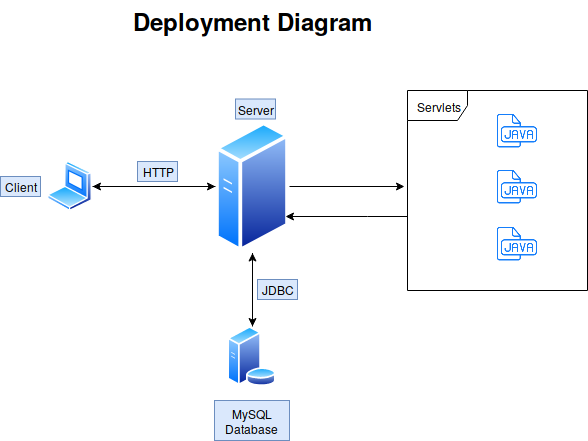

The diagram above was exported from draw.io. Its source (the exported page's mxGraphModel, read from the mxfile embedded in the PNG):
<mxGraphModel dx="1394" dy="721" grid="1" gridSize="10" guides="1" tooltips="1" connect="1" arrows="1" fold="1" page="1" pageScale="1" pageWidth="850" pageHeight="1100" math="0" shadow="0">
  <root>
    <mxCell id="0" />
    <mxCell id="1" parent="0" />
    <mxCell id="DV2yudAi8567zyyICt0g-19" value="Deployment Diagram" style="text;strokeColor=none;fillColor=none;html=1;fontSize=24;fontStyle=1;verticalAlign=middle;align=center;" vertex="1" parent="1">
      <mxGeometry x="375" y="30" width="100" height="40" as="geometry" />
    </mxCell>
    <mxCell id="DV2yudAi8567zyyICt0g-57" value="" style="group;flipH=1;flipV=1;" vertex="1" connectable="0" parent="1">
      <mxGeometry x="173" y="120" width="587" height="350" as="geometry" />
    </mxCell>
    <mxCell id="DV2yudAi8567zyyICt0g-2" value="" style="aspect=fixed;perimeter=ellipsePerimeter;html=1;align=center;shadow=0;dashed=0;spacingTop=3;image;image=img/lib/active_directory/generic_server.svg;" vertex="1" parent="DV2yudAi8567zyyICt0g-57">
      <mxGeometry x="215" y="29.5" width="74" height="133" as="geometry" />
    </mxCell>
    <mxCell id="DV2yudAi8567zyyICt0g-55" style="edgeStyle=orthogonalEdgeStyle;rounded=0;orthogonalLoop=1;jettySize=auto;html=1;entryX=1;entryY=0.75;entryDx=0;entryDy=0;" edge="1" parent="DV2yudAi8567zyyICt0g-57" source="DV2yudAi8567zyyICt0g-36" target="DV2yudAi8567zyyICt0g-2">
      <mxGeometry relative="1" as="geometry">
        <Array as="points">
          <mxPoint x="367" y="126" />
          <mxPoint x="367" y="126" />
        </Array>
      </mxGeometry>
    </mxCell>
    <mxCell id="DV2yudAi8567zyyICt0g-36" value="Servlets" style="shape=umlFrame;whiteSpace=wrap;html=1;" vertex="1" parent="DV2yudAi8567zyyICt0g-57">
      <mxGeometry x="407" width="180" height="200" as="geometry" />
    </mxCell>
    <mxCell id="DV2yudAi8567zyyICt0g-11" style="edgeStyle=orthogonalEdgeStyle;rounded=0;orthogonalLoop=1;jettySize=auto;html=1;exitX=0;exitY=0.5;exitDx=0;exitDy=0;entryX=1;entryY=0.5;entryDx=0;entryDy=0;" edge="1" parent="DV2yudAi8567zyyICt0g-57" source="DV2yudAi8567zyyICt0g-2" target="DV2yudAi8567zyyICt0g-6">
      <mxGeometry relative="1" as="geometry" />
    </mxCell>
    <mxCell id="DV2yudAi8567zyyICt0g-27" style="edgeStyle=orthogonalEdgeStyle;rounded=0;orthogonalLoop=1;jettySize=auto;html=1;entryX=0.5;entryY=0;entryDx=0;entryDy=0;" edge="1" parent="DV2yudAi8567zyyICt0g-57" source="DV2yudAi8567zyyICt0g-2" target="DV2yudAi8567zyyICt0g-25">
      <mxGeometry relative="1" as="geometry" />
    </mxCell>
    <mxCell id="DV2yudAi8567zyyICt0g-54" style="edgeStyle=orthogonalEdgeStyle;rounded=0;orthogonalLoop=1;jettySize=auto;html=1;entryX=-0.017;entryY=0.48;entryDx=0;entryDy=0;entryPerimeter=0;" edge="1" parent="DV2yudAi8567zyyICt0g-57" source="DV2yudAi8567zyyICt0g-2" target="DV2yudAi8567zyyICt0g-36">
      <mxGeometry relative="1" as="geometry" />
    </mxCell>
    <mxCell id="DV2yudAi8567zyyICt0g-3" value="" style="shape=image;html=1;verticalAlign=top;verticalLabelPosition=bottom;labelBackgroundColor=#ffffff;imageAspect=0;aspect=fixed;image=https://cdn1.iconfinder.com/data/icons/hawcons/32/698357-icon-78-document-file-java-128.png" vertex="1" parent="DV2yudAi8567zyyICt0g-57">
      <mxGeometry x="497" y="75.5" width="40" height="40" as="geometry" />
    </mxCell>
    <mxCell id="DV2yudAi8567zyyICt0g-8" style="edgeStyle=orthogonalEdgeStyle;rounded=0;orthogonalLoop=1;jettySize=auto;html=1;" edge="1" parent="DV2yudAi8567zyyICt0g-57" source="DV2yudAi8567zyyICt0g-6" target="DV2yudAi8567zyyICt0g-2">
      <mxGeometry relative="1" as="geometry" />
    </mxCell>
    <mxCell id="DV2yudAi8567zyyICt0g-6" value="" style="aspect=fixed;perimeter=ellipsePerimeter;html=1;align=center;shadow=0;dashed=0;spacingTop=3;image;image=img/lib/active_directory/laptop_client.svg;" vertex="1" parent="DV2yudAi8567zyyICt0g-57">
      <mxGeometry x="47" y="71" width="45" height="50" as="geometry" />
    </mxCell>
    <mxCell id="DV2yudAi8567zyyICt0g-14" value="HTTP" style="text;html=1;strokeColor=#6c8ebf;fillColor=#dae8fc;align=center;verticalAlign=middle;whiteSpace=wrap;rounded=0;" vertex="1" parent="DV2yudAi8567zyyICt0g-57">
      <mxGeometry x="137" y="71" width="40" height="20" as="geometry" />
    </mxCell>
    <mxCell id="DV2yudAi8567zyyICt0g-28" style="edgeStyle=orthogonalEdgeStyle;rounded=0;orthogonalLoop=1;jettySize=auto;html=1;exitX=0.5;exitY=0;exitDx=0;exitDy=0;" edge="1" parent="DV2yudAi8567zyyICt0g-57" source="DV2yudAi8567zyyICt0g-25" target="DV2yudAi8567zyyICt0g-2">
      <mxGeometry relative="1" as="geometry" />
    </mxCell>
    <mxCell id="DV2yudAi8567zyyICt0g-25" value="" style="aspect=fixed;perimeter=ellipsePerimeter;html=1;align=center;shadow=0;dashed=0;spacingTop=3;image;image=img/lib/active_directory/database_server.svg;" vertex="1" parent="DV2yudAi8567zyyICt0g-57">
      <mxGeometry x="227" y="236" width="49" height="60" as="geometry" />
    </mxCell>
    <mxCell id="DV2yudAi8567zyyICt0g-29" value="JDBC" style="text;html=1;strokeColor=#6c8ebf;fillColor=#dae8fc;align=center;verticalAlign=middle;whiteSpace=wrap;rounded=0;" vertex="1" parent="DV2yudAi8567zyyICt0g-57">
      <mxGeometry x="257" y="189" width="40" height="20" as="geometry" />
    </mxCell>
    <mxCell id="DV2yudAi8567zyyICt0g-30" value="Server" style="text;html=1;strokeColor=#6c8ebf;fillColor=#dae8fc;align=center;verticalAlign=middle;whiteSpace=wrap;rounded=0;" vertex="1" parent="DV2yudAi8567zyyICt0g-57">
      <mxGeometry x="235" y="8.5" width="40" height="20" as="geometry" />
    </mxCell>
    <mxCell id="DV2yudAi8567zyyICt0g-31" value="" style="shape=image;html=1;verticalAlign=top;verticalLabelPosition=bottom;labelBackgroundColor=#ffffff;imageAspect=0;aspect=fixed;image=https://cdn1.iconfinder.com/data/icons/hawcons/32/698357-icon-78-document-file-java-128.png" vertex="1" parent="DV2yudAi8567zyyICt0g-57">
      <mxGeometry x="497" y="132.5" width="40" height="40" as="geometry" />
    </mxCell>
    <mxCell id="DV2yudAi8567zyyICt0g-32" value="" style="shape=image;html=1;verticalAlign=top;verticalLabelPosition=bottom;labelBackgroundColor=#ffffff;imageAspect=0;aspect=fixed;image=https://cdn1.iconfinder.com/data/icons/hawcons/32/698357-icon-78-document-file-java-128.png" vertex="1" parent="DV2yudAi8567zyyICt0g-57">
      <mxGeometry x="497" y="19.5" width="40" height="40" as="geometry" />
    </mxCell>
    <mxCell id="DV2yudAi8567zyyICt0g-51" value="Client" style="text;html=1;align=center;verticalAlign=middle;whiteSpace=wrap;rounded=0;fillColor=#dae8fc;strokeColor=#6c8ebf;" vertex="1" parent="DV2yudAi8567zyyICt0g-57">
      <mxGeometry y="86" width="40" height="20" as="geometry" />
    </mxCell>
    <mxCell id="DV2yudAi8567zyyICt0g-56" value="MySQL Database" style="text;html=1;strokeColor=#6c8ebf;fillColor=#dae8fc;align=center;verticalAlign=middle;whiteSpace=wrap;rounded=0;" vertex="1" parent="DV2yudAi8567zyyICt0g-57">
      <mxGeometry x="214" y="310" width="75" height="40" as="geometry" />
    </mxCell>
  </root>
</mxGraphModel>